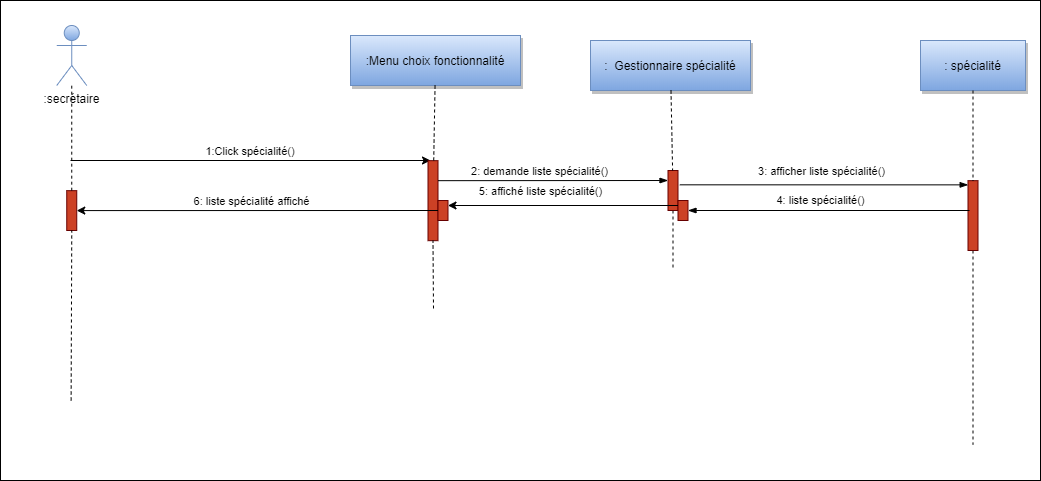

The diagram above was exported from draw.io. Its source (the exported page's mxGraphModel, read from the mxfile embedded in the PNG):
<mxGraphModel dx="1209" dy="1038" grid="1" gridSize="10" guides="1" tooltips="1" connect="1" arrows="1" fold="1" page="0" pageScale="1.5" pageWidth="826" pageHeight="1169" background="#ffffff" math="0" shadow="0">
  <root>
    <mxCell id="0" />
    <mxCell id="1" parent="0" />
    <mxCell id="69" value="" style="" parent="1" vertex="1">
      <mxGeometry x="130" y="20" width="1040" height="480" as="geometry" />
    </mxCell>
    <mxCell id="9" value="1:Click spécialité()" style="edgeStyle=none;verticalLabelPosition=top;verticalAlign=bottom" parent="1" edge="1">
      <mxGeometry x="220" y="92" width="100" height="100" as="geometry">
        <mxPoint x="200" y="180" as="sourcePoint" />
        <mxPoint x="560" y="180" as="targetPoint" />
      </mxGeometry>
    </mxCell>
    <mxCell id="21" value="" style="fillColor=#CC4125;strokeColor=#660000" parent="1" vertex="1">
      <mxGeometry x="557.5" y="180.1742901234568" width="10" height="80" as="geometry" />
    </mxCell>
    <mxCell id="22" value=":Menu choix fonctionnalité" style="shadow=1;fillColor=#dae8fc;strokeColor=#6c8ebf;gradientColor=#7ea6e0;" parent="1" vertex="1">
      <mxGeometry x="480" y="55" width="170" height="50" as="geometry" />
    </mxCell>
    <mxCell id="23" value="" style="edgeStyle=none;endArrow=none;dashed=1" parent="1" source="22" target="21" edge="1">
      <mxGeometry x="614.4878472222224" y="174.99999999999997" width="100" height="100" as="geometry">
        <mxPoint x="674.6527777777778" y="110" as="sourcePoint" />
        <mxPoint x="674.6527777777778" y="260" as="targetPoint" />
      </mxGeometry>
    </mxCell>
    <mxCell id="24" value=":  Gestionnaire spécialité" style="shadow=1;fillColor=#dae8fc;strokeColor=#6c8ebf;gradientColor=#7ea6e0;" parent="1" vertex="1">
      <mxGeometry x="720" y="60" width="160" height="50" as="geometry" />
    </mxCell>
    <mxCell id="25" value="" style="edgeStyle=none;endArrow=none;dashed=1" parent="1" source="Bo8jK3j1Sx6S-ZConUYN-92" edge="1">
      <mxGeometry x="727.3350694444446" y="165" width="100" height="100" as="geometry">
        <mxPoint x="802.2588734567901" y="110" as="sourcePoint" />
        <mxPoint x="802.5" y="289.3942901234568" as="targetPoint" />
      </mxGeometry>
    </mxCell>
    <mxCell id="30" value=": spécialité" style="shadow=1;fillColor=#dae8fc;strokeColor=#6c8ebf;gradientColor=#7ea6e0;" parent="1" vertex="1">
      <mxGeometry x="1050" y="60" width="105" height="50" as="geometry" />
    </mxCell>
    <mxCell id="50" value="" style="edgeStyle=none;endArrow=none;dashed=1" parent="1" source="Bo8jK3j1Sx6S-ZConUYN-95" edge="1">
      <mxGeometry x="956.5711805555559" y="205" width="100" height="100" as="geometry">
        <mxPoint x="1031.7361111111113" y="150" as="sourcePoint" />
        <mxPoint x="1102.5" y="464.1633333333334" as="targetPoint" />
      </mxGeometry>
    </mxCell>
    <mxCell id="78SlEUUb2z9CP8OYGEXk-90" value=":secrétaire" style="shape=umlActor;verticalLabelPosition=bottom;labelBackgroundColor=#ffffff;verticalAlign=top;html=1;outlineConnect=0;gradientColor=#7ea6e0;fillColor=#dae8fc;strokeColor=#6c8ebf;" parent="1" vertex="1">
      <mxGeometry x="186.25" y="45" width="30" height="60" as="geometry" />
    </mxCell>
    <mxCell id="Bo8jK3j1Sx6S-ZConUYN-89" value="" style="endArrow=blockThin;html=1;exitX=1;exitY=0.25;exitDx=0;exitDy=0;entryX=0;entryY=0.25;entryDx=0;entryDy=0;endFill=1;" parent="1" source="21" target="Bo8jK3j1Sx6S-ZConUYN-92" edge="1">
      <mxGeometry width="50" height="50" relative="1" as="geometry">
        <mxPoint x="600" y="190" as="sourcePoint" />
        <mxPoint x="800" y="200" as="targetPoint" />
      </mxGeometry>
    </mxCell>
    <mxCell id="Bo8jK3j1Sx6S-ZConUYN-94" value="2: demande liste spécialité()" style="edgeLabel;html=1;align=center;verticalAlign=middle;resizable=0;points=[];" parent="Bo8jK3j1Sx6S-ZConUYN-89" vertex="1" connectable="0">
      <mxGeometry x="-0.1261" y="3" relative="1" as="geometry">
        <mxPoint x="1" y="-7.1" as="offset" />
      </mxGeometry>
    </mxCell>
    <mxCell id="Bo8jK3j1Sx6S-ZConUYN-92" value="" style="fillColor=#CC4125;strokeColor=#660000" parent="1" vertex="1">
      <mxGeometry x="797.4999999999999" y="190.00429012345683" width="10" height="40" as="geometry" />
    </mxCell>
    <mxCell id="Bo8jK3j1Sx6S-ZConUYN-93" value="" style="edgeStyle=none;endArrow=none;dashed=1" parent="1" source="24" target="Bo8jK3j1Sx6S-ZConUYN-92" edge="1">
      <mxGeometry x="727.3350694444446" y="165" width="100" height="100" as="geometry">
        <mxPoint x="802.5" y="110" as="sourcePoint" />
        <mxPoint x="802.5" y="289.3942901234568" as="targetPoint" />
      </mxGeometry>
    </mxCell>
    <mxCell id="Bo8jK3j1Sx6S-ZConUYN-95" value="" style="fillColor=#CC4125;strokeColor=#660000" parent="1" vertex="1">
      <mxGeometry x="1097.5" y="200.17" width="10" height="69.83" as="geometry" />
    </mxCell>
    <mxCell id="Bo8jK3j1Sx6S-ZConUYN-96" value="" style="edgeStyle=none;endArrow=none;dashed=1" parent="1" source="30" target="Bo8jK3j1Sx6S-ZConUYN-95" edge="1">
      <mxGeometry x="956.5711805555559" y="205" width="100" height="100" as="geometry">
        <mxPoint x="1102.5" y="110" as="sourcePoint" />
        <mxPoint x="1102.5" y="464.1633333333334" as="targetPoint" />
      </mxGeometry>
    </mxCell>
    <mxCell id="Bo8jK3j1Sx6S-ZConUYN-97" value="" style="endArrow=blockThin;html=1;exitX=1.183;exitY=0.358;exitDx=0;exitDy=0;exitPerimeter=0;entryX=0.017;entryY=0.06;entryDx=0;entryDy=0;entryPerimeter=0;endFill=1;" parent="1" source="Bo8jK3j1Sx6S-ZConUYN-92" target="Bo8jK3j1Sx6S-ZConUYN-95" edge="1">
      <mxGeometry width="50" height="50" relative="1" as="geometry">
        <mxPoint x="845" y="220" as="sourcePoint" />
        <mxPoint x="895" y="170" as="targetPoint" />
      </mxGeometry>
    </mxCell>
    <mxCell id="Bo8jK3j1Sx6S-ZConUYN-100" value="3: afficher liste spécialité()" style="edgeLabel;html=1;align=center;verticalAlign=middle;resizable=0;points=[];" parent="Bo8jK3j1Sx6S-ZConUYN-97" vertex="1" connectable="0">
      <mxGeometry x="-0.1653" y="3" relative="1" as="geometry">
        <mxPoint x="20.67" y="-11.33" as="offset" />
      </mxGeometry>
    </mxCell>
    <mxCell id="Bo8jK3j1Sx6S-ZConUYN-101" value="" style="endArrow=blockThin;html=1;entryX=1;entryY=0.5;entryDx=0;entryDy=0;endFill=1;" parent="1" target="Bo8jK3j1Sx6S-ZConUYN-103" edge="1">
      <mxGeometry width="50" height="50" relative="1" as="geometry">
        <mxPoint x="1099" y="230" as="sourcePoint" />
        <mxPoint x="990" y="239.39" as="targetPoint" />
      </mxGeometry>
    </mxCell>
    <mxCell id="Bo8jK3j1Sx6S-ZConUYN-104" value="4: liste spécialité()" style="edgeLabel;html=1;align=center;verticalAlign=middle;resizable=0;points=[];" parent="Bo8jK3j1Sx6S-ZConUYN-101" vertex="1" connectable="0">
      <mxGeometry x="0.0667" y="-2" relative="1" as="geometry">
        <mxPoint y="-8.32" as="offset" />
      </mxGeometry>
    </mxCell>
    <mxCell id="Bo8jK3j1Sx6S-ZConUYN-103" value="" style="fillColor=#CC4125;strokeColor=#660000" parent="1" vertex="1">
      <mxGeometry x="807.5" y="220" width="10" height="20" as="geometry" />
    </mxCell>
    <mxCell id="Bo8jK3j1Sx6S-ZConUYN-105" value="" style="fillColor=#CC4125;strokeColor=#660000" parent="1" vertex="1">
      <mxGeometry x="567.5" y="220" width="10" height="20" as="geometry" />
    </mxCell>
    <mxCell id="Bo8jK3j1Sx6S-ZConUYN-112" value="" style="endArrow=classic;html=1;entryX=1;entryY=0.25;entryDx=0;entryDy=0;exitX=0;exitY=0.25;exitDx=0;exitDy=0;" parent="1" source="Bo8jK3j1Sx6S-ZConUYN-103" target="Bo8jK3j1Sx6S-ZConUYN-105" edge="1">
      <mxGeometry width="50" height="50" relative="1" as="geometry">
        <mxPoint x="700" y="260.17" as="sourcePoint" />
        <mxPoint x="750" y="210.17000000000002" as="targetPoint" />
      </mxGeometry>
    </mxCell>
    <mxCell id="Bo8jK3j1Sx6S-ZConUYN-113" value="5: affiché liste spécialité()" style="edgeLabel;html=1;align=center;verticalAlign=middle;resizable=0;points=[];" parent="Bo8jK3j1Sx6S-ZConUYN-112" vertex="1" connectable="0">
      <mxGeometry x="0.3137" y="-1" relative="1" as="geometry">
        <mxPoint x="13.36" y="-14" as="offset" />
      </mxGeometry>
    </mxCell>
    <mxCell id="Bo8jK3j1Sx6S-ZConUYN-115" value="" style="fillColor=#CC4125;strokeColor=#660000" parent="1" vertex="1">
      <mxGeometry x="196.25" y="210.17" width="10" height="39.83" as="geometry" />
    </mxCell>
    <mxCell id="Bo8jK3j1Sx6S-ZConUYN-120" value="" style="endArrow=none;dashed=1;html=1;exitX=0.5;exitY=0;exitDx=0;exitDy=0;" parent="1" source="Bo8jK3j1Sx6S-ZConUYN-115" target="78SlEUUb2z9CP8OYGEXk-90" edge="1">
      <mxGeometry width="50" height="50" relative="1" as="geometry">
        <mxPoint x="210" y="240" as="sourcePoint" />
        <mxPoint x="260" y="190" as="targetPoint" />
      </mxGeometry>
    </mxCell>
    <mxCell id="Bo8jK3j1Sx6S-ZConUYN-123" value="" style="endArrow=none;dashed=1;html=1;entryX=0.5;entryY=1;entryDx=0;entryDy=0;exitX=0.55;exitY=0;exitDx=0;exitDy=0;exitPerimeter=0;" parent="1" target="Bo8jK3j1Sx6S-ZConUYN-115" edge="1">
      <mxGeometry width="50" height="50" relative="1" as="geometry">
        <mxPoint x="200.625" y="420" as="sourcePoint" />
        <mxPoint x="216.25" y="270" as="targetPoint" />
      </mxGeometry>
    </mxCell>
    <mxCell id="Bo8jK3j1Sx6S-ZConUYN-124" value="" style="endArrow=classic;html=1;exitX=0;exitY=0.5;exitDx=0;exitDy=0;entryX=1;entryY=0.5;entryDx=0;entryDy=0;" parent="1" source="Bo8jK3j1Sx6S-ZConUYN-105" target="Bo8jK3j1Sx6S-ZConUYN-115" edge="1">
      <mxGeometry width="50" height="50" relative="1" as="geometry">
        <mxPoint x="360" y="240" as="sourcePoint" />
        <mxPoint x="410" y="190" as="targetPoint" />
      </mxGeometry>
    </mxCell>
    <mxCell id="B2GUA5-GtViemGuqAbUm-89" value="6: liste spécialité affiché" style="edgeLabel;html=1;align=center;verticalAlign=middle;resizable=0;points=[];" parent="Bo8jK3j1Sx6S-ZConUYN-124" vertex="1" connectable="0">
      <mxGeometry x="-0.0466" y="-2" relative="1" as="geometry">
        <mxPoint x="-15.12" y="-7.87" as="offset" />
      </mxGeometry>
    </mxCell>
    <mxCell id="B2GUA5-GtViemGuqAbUm-90" value="" style="endArrow=none;dashed=1;html=1;entryX=0.5;entryY=1;entryDx=0;entryDy=0;" parent="1" target="21" edge="1">
      <mxGeometry width="50" height="50" relative="1" as="geometry">
        <mxPoint x="563" y="328" as="sourcePoint" />
        <mxPoint x="630" y="360" as="targetPoint" />
      </mxGeometry>
    </mxCell>
  </root>
</mxGraphModel>